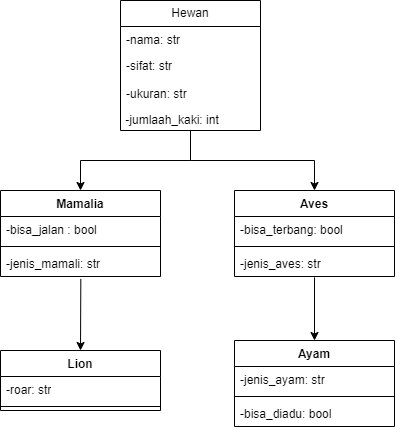

The diagram above was exported from draw.io. Its source (the exported page's mxGraphModel, read from the mxfile embedded in the PNG):
<mxGraphModel dx="1050" dy="557" grid="1" gridSize="10" guides="1" tooltips="1" connect="1" arrows="1" fold="1" page="1" pageScale="1" pageWidth="827" pageHeight="1169" math="0" shadow="0">
  <root>
    <mxCell id="0" />
    <mxCell id="1" parent="0" />
    <mxCell id="5g-uoJx_QLZPvgwQWg9o-8" value="Hewan" style="swimlane;fontStyle=0;childLayout=stackLayout;horizontal=1;startSize=26;fillColor=none;horizontalStack=0;resizeParent=1;resizeParentMax=0;resizeLast=0;collapsible=1;marginBottom=0;whiteSpace=wrap;html=1;" vertex="1" parent="1">
      <mxGeometry x="220" y="230" width="140" height="130" as="geometry" />
    </mxCell>
    <mxCell id="5g-uoJx_QLZPvgwQWg9o-9" value="-nama: str" style="text;strokeColor=none;fillColor=none;align=left;verticalAlign=top;spacingLeft=4;spacingRight=4;overflow=hidden;rotatable=0;points=[[0,0.5],[1,0.5]];portConstraint=eastwest;whiteSpace=wrap;html=1;" vertex="1" parent="5g-uoJx_QLZPvgwQWg9o-8">
      <mxGeometry y="26" width="140" height="26" as="geometry" />
    </mxCell>
    <mxCell id="5g-uoJx_QLZPvgwQWg9o-10" value="-sifat: str" style="text;strokeColor=none;fillColor=none;align=left;verticalAlign=top;spacingLeft=4;spacingRight=4;overflow=hidden;rotatable=0;points=[[0,0.5],[1,0.5]];portConstraint=eastwest;whiteSpace=wrap;html=1;" vertex="1" parent="5g-uoJx_QLZPvgwQWg9o-8">
      <mxGeometry y="52" width="140" height="28" as="geometry" />
    </mxCell>
    <mxCell id="5g-uoJx_QLZPvgwQWg9o-11" value="-ukuran: str" style="text;strokeColor=none;fillColor=none;align=left;verticalAlign=top;spacingLeft=4;spacingRight=4;overflow=hidden;rotatable=0;points=[[0,0.5],[1,0.5]];portConstraint=eastwest;whiteSpace=wrap;html=1;" vertex="1" parent="5g-uoJx_QLZPvgwQWg9o-8">
      <mxGeometry y="80" width="140" height="30" as="geometry" />
    </mxCell>
    <mxCell id="5g-uoJx_QLZPvgwQWg9o-13" style="edgeStyle=orthogonalEdgeStyle;rounded=0;orthogonalLoop=1;jettySize=auto;html=1;exitX=0.5;exitY=1;exitDx=0;exitDy=0;" edge="1" parent="5g-uoJx_QLZPvgwQWg9o-8" source="5g-uoJx_QLZPvgwQWg9o-12" target="5g-uoJx_QLZPvgwQWg9o-12">
      <mxGeometry relative="1" as="geometry" />
    </mxCell>
    <mxCell id="5g-uoJx_QLZPvgwQWg9o-12" value="&amp;nbsp;-jumlaah_kaki: int" style="text;html=1;strokeColor=none;fillColor=none;align=left;verticalAlign=middle;whiteSpace=wrap;rounded=0;" vertex="1" parent="5g-uoJx_QLZPvgwQWg9o-8">
      <mxGeometry y="110" width="140" height="20" as="geometry" />
    </mxCell>
    <mxCell id="5g-uoJx_QLZPvgwQWg9o-18" value="Mamalia" style="swimlane;fontStyle=1;align=center;verticalAlign=top;childLayout=stackLayout;horizontal=1;startSize=26;horizontalStack=0;resizeParent=1;resizeParentMax=0;resizeLast=0;collapsible=1;marginBottom=0;whiteSpace=wrap;html=1;" vertex="1" parent="1">
      <mxGeometry x="100" y="420" width="160" height="86" as="geometry" />
    </mxCell>
    <mxCell id="5g-uoJx_QLZPvgwQWg9o-19" value="-bisa_jalan : bool" style="text;strokeColor=none;fillColor=none;align=left;verticalAlign=top;spacingLeft=4;spacingRight=4;overflow=hidden;rotatable=0;points=[[0,0.5],[1,0.5]];portConstraint=eastwest;whiteSpace=wrap;html=1;" vertex="1" parent="5g-uoJx_QLZPvgwQWg9o-18">
      <mxGeometry y="26" width="160" height="26" as="geometry" />
    </mxCell>
    <mxCell id="5g-uoJx_QLZPvgwQWg9o-20" value="" style="line;strokeWidth=1;fillColor=none;align=left;verticalAlign=middle;spacingTop=-1;spacingLeft=3;spacingRight=3;rotatable=0;labelPosition=right;points=[];portConstraint=eastwest;strokeColor=inherit;" vertex="1" parent="5g-uoJx_QLZPvgwQWg9o-18">
      <mxGeometry y="52" width="160" height="8" as="geometry" />
    </mxCell>
    <mxCell id="5g-uoJx_QLZPvgwQWg9o-21" value="-jenis_mamali: str" style="text;strokeColor=none;fillColor=none;align=left;verticalAlign=top;spacingLeft=4;spacingRight=4;overflow=hidden;rotatable=0;points=[[0,0.5],[1,0.5]];portConstraint=eastwest;whiteSpace=wrap;html=1;" vertex="1" parent="5g-uoJx_QLZPvgwQWg9o-18">
      <mxGeometry y="60" width="160" height="26" as="geometry" />
    </mxCell>
    <mxCell id="5g-uoJx_QLZPvgwQWg9o-22" value="Aves" style="swimlane;fontStyle=1;align=center;verticalAlign=top;childLayout=stackLayout;horizontal=1;startSize=26;horizontalStack=0;resizeParent=1;resizeParentMax=0;resizeLast=0;collapsible=1;marginBottom=0;whiteSpace=wrap;html=1;" vertex="1" parent="1">
      <mxGeometry x="334" y="420" width="160" height="86" as="geometry" />
    </mxCell>
    <mxCell id="5g-uoJx_QLZPvgwQWg9o-23" value="-bisa_terbang: bool" style="text;strokeColor=none;fillColor=none;align=left;verticalAlign=top;spacingLeft=4;spacingRight=4;overflow=hidden;rotatable=0;points=[[0,0.5],[1,0.5]];portConstraint=eastwest;whiteSpace=wrap;html=1;" vertex="1" parent="5g-uoJx_QLZPvgwQWg9o-22">
      <mxGeometry y="26" width="160" height="26" as="geometry" />
    </mxCell>
    <mxCell id="5g-uoJx_QLZPvgwQWg9o-24" value="" style="line;strokeWidth=1;fillColor=none;align=left;verticalAlign=middle;spacingTop=-1;spacingLeft=3;spacingRight=3;rotatable=0;labelPosition=right;points=[];portConstraint=eastwest;strokeColor=inherit;" vertex="1" parent="5g-uoJx_QLZPvgwQWg9o-22">
      <mxGeometry y="52" width="160" height="8" as="geometry" />
    </mxCell>
    <mxCell id="5g-uoJx_QLZPvgwQWg9o-25" value="-jenis_aves: str" style="text;strokeColor=none;fillColor=none;align=left;verticalAlign=top;spacingLeft=4;spacingRight=4;overflow=hidden;rotatable=0;points=[[0,0.5],[1,0.5]];portConstraint=eastwest;whiteSpace=wrap;html=1;" vertex="1" parent="5g-uoJx_QLZPvgwQWg9o-22">
      <mxGeometry y="60" width="160" height="26" as="geometry" />
    </mxCell>
    <mxCell id="5g-uoJx_QLZPvgwQWg9o-30" value="Lion" style="swimlane;fontStyle=1;align=center;verticalAlign=top;childLayout=stackLayout;horizontal=1;startSize=26;horizontalStack=0;resizeParent=1;resizeParentMax=0;resizeLast=0;collapsible=1;marginBottom=0;whiteSpace=wrap;html=1;" vertex="1" parent="1">
      <mxGeometry x="100" y="580" width="160" height="60" as="geometry" />
    </mxCell>
    <mxCell id="5g-uoJx_QLZPvgwQWg9o-31" value="-roar: str" style="text;strokeColor=none;fillColor=none;align=left;verticalAlign=top;spacingLeft=4;spacingRight=4;overflow=hidden;rotatable=0;points=[[0,0.5],[1,0.5]];portConstraint=eastwest;whiteSpace=wrap;html=1;" vertex="1" parent="5g-uoJx_QLZPvgwQWg9o-30">
      <mxGeometry y="26" width="160" height="26" as="geometry" />
    </mxCell>
    <mxCell id="5g-uoJx_QLZPvgwQWg9o-32" value="" style="line;strokeWidth=1;fillColor=none;align=left;verticalAlign=middle;spacingTop=-1;spacingLeft=3;spacingRight=3;rotatable=0;labelPosition=right;points=[];portConstraint=eastwest;strokeColor=inherit;" vertex="1" parent="5g-uoJx_QLZPvgwQWg9o-30">
      <mxGeometry y="52" width="160" height="8" as="geometry" />
    </mxCell>
    <mxCell id="5g-uoJx_QLZPvgwQWg9o-37" value="Ayam" style="swimlane;fontStyle=1;align=center;verticalAlign=top;childLayout=stackLayout;horizontal=1;startSize=26;horizontalStack=0;resizeParent=1;resizeParentMax=0;resizeLast=0;collapsible=1;marginBottom=0;whiteSpace=wrap;html=1;" vertex="1" parent="1">
      <mxGeometry x="334" y="570" width="160" height="86" as="geometry" />
    </mxCell>
    <mxCell id="5g-uoJx_QLZPvgwQWg9o-38" value="-jenis_ayam: str" style="text;strokeColor=none;fillColor=none;align=left;verticalAlign=top;spacingLeft=4;spacingRight=4;overflow=hidden;rotatable=0;points=[[0,0.5],[1,0.5]];portConstraint=eastwest;whiteSpace=wrap;html=1;" vertex="1" parent="5g-uoJx_QLZPvgwQWg9o-37">
      <mxGeometry y="26" width="160" height="26" as="geometry" />
    </mxCell>
    <mxCell id="5g-uoJx_QLZPvgwQWg9o-39" value="" style="line;strokeWidth=1;fillColor=none;align=left;verticalAlign=middle;spacingTop=-1;spacingLeft=3;spacingRight=3;rotatable=0;labelPosition=right;points=[];portConstraint=eastwest;strokeColor=inherit;" vertex="1" parent="5g-uoJx_QLZPvgwQWg9o-37">
      <mxGeometry y="52" width="160" height="8" as="geometry" />
    </mxCell>
    <mxCell id="5g-uoJx_QLZPvgwQWg9o-40" value="-bisa_diadu: bool" style="text;strokeColor=none;fillColor=none;align=left;verticalAlign=top;spacingLeft=4;spacingRight=4;overflow=hidden;rotatable=0;points=[[0,0.5],[1,0.5]];portConstraint=eastwest;whiteSpace=wrap;html=1;" vertex="1" parent="5g-uoJx_QLZPvgwQWg9o-37">
      <mxGeometry y="60" width="160" height="26" as="geometry" />
    </mxCell>
    <mxCell id="5g-uoJx_QLZPvgwQWg9o-41" style="edgeStyle=orthogonalEdgeStyle;rounded=0;orthogonalLoop=1;jettySize=auto;html=1;exitX=0.5;exitY=1;exitDx=0;exitDy=0;entryX=0.5;entryY=0;entryDx=0;entryDy=0;" edge="1" parent="1" source="5g-uoJx_QLZPvgwQWg9o-12" target="5g-uoJx_QLZPvgwQWg9o-18">
      <mxGeometry relative="1" as="geometry" />
    </mxCell>
    <mxCell id="5g-uoJx_QLZPvgwQWg9o-42" style="edgeStyle=orthogonalEdgeStyle;rounded=0;orthogonalLoop=1;jettySize=auto;html=1;exitX=0.5;exitY=1;exitDx=0;exitDy=0;entryX=0.5;entryY=0;entryDx=0;entryDy=0;" edge="1" parent="1" source="5g-uoJx_QLZPvgwQWg9o-12" target="5g-uoJx_QLZPvgwQWg9o-22">
      <mxGeometry relative="1" as="geometry" />
    </mxCell>
    <mxCell id="5g-uoJx_QLZPvgwQWg9o-44" value="" style="endArrow=classic;html=1;rounded=0;entryX=0.5;entryY=0;entryDx=0;entryDy=0;exitX=0.502;exitY=1.092;exitDx=0;exitDy=0;exitPerimeter=0;" edge="1" parent="1" source="5g-uoJx_QLZPvgwQWg9o-21" target="5g-uoJx_QLZPvgwQWg9o-30">
      <mxGeometry width="50" height="50" relative="1" as="geometry">
        <mxPoint x="260" y="470" as="sourcePoint" />
        <mxPoint x="310" y="420" as="targetPoint" />
      </mxGeometry>
    </mxCell>
    <mxCell id="5g-uoJx_QLZPvgwQWg9o-45" value="" style="endArrow=classic;html=1;rounded=0;entryX=0.5;entryY=0;entryDx=0;entryDy=0;exitX=0.5;exitY=1.031;exitDx=0;exitDy=0;exitPerimeter=0;" edge="1" parent="1" source="5g-uoJx_QLZPvgwQWg9o-25" target="5g-uoJx_QLZPvgwQWg9o-37">
      <mxGeometry width="50" height="50" relative="1" as="geometry">
        <mxPoint x="190" y="518" as="sourcePoint" />
        <mxPoint x="190" y="590" as="targetPoint" />
      </mxGeometry>
    </mxCell>
  </root>
</mxGraphModel>